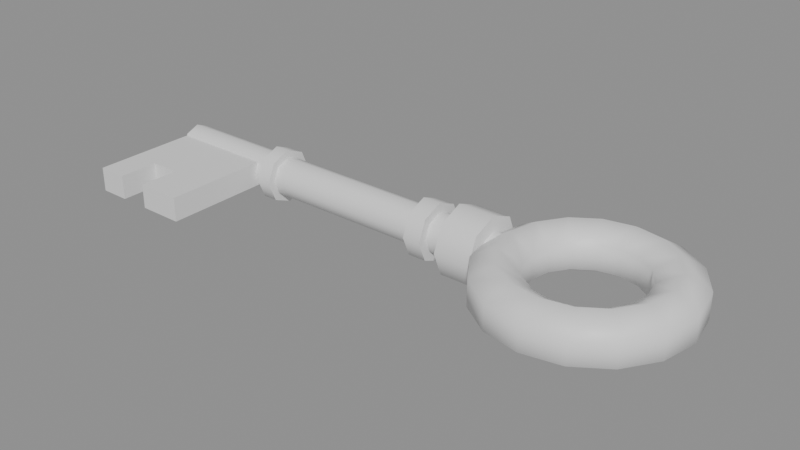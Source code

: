 # Source: Dice_box_key.blend  (saved by Blender 5.2.44; exported with 4.5.12 LTS)
import bpy
from mathutils import Matrix  # noqa: F401  (used for matrix-valued properties, if any)

bpy.ops.wm.read_factory_settings(use_empty=True)
scene = bpy.context.scene
scene.name = 'Scene'

# ---- materials (node trees are filled in below, after node groups)
mat_dice_box_key = bpy.data.materials.new('Dice box key')

# ---- material node trees
mat_dice_box_key.use_nodes = True; mat_dice_box_key.node_tree.nodes.clear()
_N = mat_dice_box_key.node_tree.nodes; _L = mat_dice_box_key.node_tree.links
n0 = _N.new('ShaderNodeBsdfPrincipled'); n0.name = 'Principled BSDF'; n0.location = (-200, 100)
n0.inputs[10].default_value = 0.005
n1 = _N.new('ShaderNodeOutputMaterial'); n1.name = 'Material Output'; n1.location = (200, 100)
_L.new(n0.outputs[0], n1.inputs[0])
n1.is_active_output = True

# ---- meshes
me_dice_box_key = bpy.data.meshes.new('Dice box key')
me_dice_box_key.from_pydata([(0.04599, 0.0, 0.02153), (0.04936, -0.01693, 0.02153), (0.05866, -0.01308, 0.02734), (0.05605, 0.0, 0.02734), (0.04599, 0.0, 0.009912), (0.04936, -0.01693, 0.009912), (0.05605, 0.0, 0.004102), (0.05866, -0.01308, 0.004102), (0.06612, 0.0, 0.009912), (0.06795, -0.009229, 0.009912), (0.06612, 0.0, 0.02153), (0.06795, -0.009229, 0.02153), (0.05895, -0.03129, 0.02153), (0.06607, -0.02417, 0.02734), (0.05895, -0.03129, 0.009912), (0.06607, -0.02417, 0.004102), (0.07318, -0.01705, 0.009912), (0.07318, -0.01705, 0.02153), (0.0733, -0.04088, 0.02153), (0.07715, -0.03158, 0.02734), (0.0733, -0.04088, 0.009912), (0.07715, -0.03158, 0.004102), (0.08101, -0.02228, 0.009912), (0.08101, -0.02228, 0.02153), (0.09023, -0.04424, 0.02153), (0.09023, -0.03418, 0.02734), (0.09023, -0.04424, 0.009912), (0.09023, -0.03418, 0.004102), (0.09023, -0.02412, 0.009912), (0.09023, -0.02412, 0.02153), (0.1072, -0.04088, 0.02153), (0.1033, -0.03158, 0.02734), (0.1072, -0.04088, 0.009912), (0.1033, -0.03158, 0.004102), (0.09946, -0.02228, 0.009912), (0.09946, -0.02228, 0.02153), (0.1215, -0.03129, 0.02153), (0.1144, -0.02417, 0.02734), (0.1215, -0.03129, 0.009912), (0.1144, -0.02417, 0.004102), (0.1073, -0.01705, 0.009912), (0.1073, -0.01705, 0.02153), (0.1311, -0.01693, 0.02153), (0.1218, -0.01308, 0.02734), (0.1311, -0.01693, 0.009912), (0.1218, -0.01308, 0.004102), (0.1125, -0.009229, 0.009912), (0.1125, -0.009229, 0.02153), (0.1345, -5.418e-18, 0.02153), (0.1244, -4.186e-18, 0.02734), (0.1345, -5.418e-18, 0.009912), (0.1244, -4.186e-18, 0.004102), (0.1143, -2.953e-18, 0.009912), (0.1143, -2.953e-18, 0.02153), (0.1311, 0.01693, 0.02153), (0.1218, 0.01308, 0.02734), (0.1311, 0.01693, 0.009912), (0.1218, 0.01308, 0.004102), (0.1125, 0.009229, 0.009912), (0.1125, 0.009229, 0.02153), (0.1215, 0.03129, 0.02153), (0.1144, 0.02417, 0.02734), (0.1215, 0.03129, 0.009912), (0.1144, 0.02417, 0.004102), (0.1073, 0.01705, 0.009912), (0.1073, 0.01705, 0.02153), (0.1072, 0.04088, 0.02153), (0.1033, 0.03158, 0.02734), (0.1072, 0.04088, 0.009912), (0.1033, 0.03158, 0.004102), (0.09946, 0.02228, 0.009912), (0.09946, 0.02228, 0.02153), (0.09023, 0.04424, 0.02153), (0.09023, 0.03418, 0.02734), (0.09023, 0.04424, 0.009912), (0.09023, 0.03418, 0.004102), (0.09023, 0.02412, 0.009912), (0.09023, 0.02412, 0.02153), (0.0733, 0.04088, 0.02153), (0.07715, 0.03158, 0.02734), (0.0733, 0.04088, 0.009912), (0.07715, 0.03158, 0.004102), (0.08101, 0.02228, 0.009912), (0.08101, 0.02228, 0.02153), (0.05895, 0.03129, 0.02153), (0.06607, 0.02417, 0.02734), (0.05895, 0.03129, 0.009912), (0.06607, 0.02417, 0.004102), (0.07318, 0.01705, 0.009912), (0.07318, 0.01705, 0.02153), (0.04936, 0.01693, 0.02153), (0.05866, 0.01308, 0.02734), (0.04936, 0.01693, 0.009912), (0.05866, 0.01308, 0.004102), (0.06795, 0.009229, 0.009912), (0.06795, 0.009229, 0.02153), (-0.123, 0.0, 0.02461), (-0.123, -0.006284, 0.02201), (0.05742, -0.006284, 0.02201), (0.05742, 0.0, 0.02461), (-0.123, -0.008887, 0.01572), (0.05742, -0.008887, 0.01572), (-0.123, -0.006284, 0.009439), (0.05742, -0.006284, 0.009439), (-0.123, -1.088e-18, 0.006836), (0.05742, -1.088e-18, 0.006836), (-0.123, 0.006284, 0.009439), (0.05742, 0.006284, 0.009439), (-0.123, 0.008887, 0.01572), (0.05742, 0.008887, 0.01572), (-0.123, 0.006284, 0.02201), (0.05742, 0.006284, 0.02201), (0.05742, 0.0, 0.02461), (0.05742, -0.006284, 0.02201), (0.05742, -0.008887, 0.01572), (0.05742, -0.006284, 0.009439), (0.05742, -1.088e-18, 0.006836), (0.05742, 0.006284, 0.009439), (0.05742, 0.008887, 0.01572), (0.05742, 0.006284, 0.02201), (-0.123, 0.006284, 0.02201), (-0.123, 0.008887, 0.01572), (-0.123, 0.006284, 0.009439), (-0.123, -1.088e-18, 0.006836), (-0.123, -0.006284, 0.009439), (-0.123, -0.008887, 0.01572), (-0.123, -0.006284, 0.02201), (-0.123, 0.0, 0.02461), (0.03145, 0.0, 0.03145), (0.03145, -0.01112, 0.02684), (0.04785, -0.01112, 0.02684), (0.04785, 0.0, 0.03145), (0.03145, -0.01572, 0.01572), (0.04785, -0.01572, 0.01572), (0.03145, -0.01112, 0.004605), (0.04785, -0.01112, 0.004605), (0.03145, -1.925e-18, 0.0), (0.04785, -1.925e-18, 0.0), (0.03145, 0.01112, 0.004605), (0.04785, 0.01112, 0.004605), (0.03145, 0.01572, 0.01572), (0.04785, 0.01572, 0.01572), (0.03145, 0.01112, 0.02684), (0.04785, 0.01112, 0.02684), (0.04785, 0.0, 0.03145), (0.04785, -0.01112, 0.02684), (0.04785, -0.01572, 0.01572), (0.04785, -0.01112, 0.004605), (0.04785, -1.925e-18, 0.0), (0.04785, 0.01112, 0.004605), (0.04785, 0.01572, 0.01572), (0.04785, 0.01112, 0.02684), (0.03145, 0.01112, 0.02684), (0.03145, 0.01572, 0.01572), (0.03145, 0.01112, 0.004605), (0.03145, -1.925e-18, 0.0), (0.03145, -0.01112, 0.004605), (0.03145, -0.01572, 0.01572), (0.03145, -0.01112, 0.02684), (0.03145, 0.0, 0.03145), (0.01367, 0.0, 0.02871), (0.01367, -0.009184, 0.02491), (0.02187, -0.009184, 0.02491), (0.02187, 0.0, 0.02871), (0.01367, -0.01299, 0.01572), (0.02187, -0.01299, 0.01572), (0.01367, -0.009184, 0.006539), (0.02187, -0.009184, 0.006539), (0.01367, -1.591e-18, 0.002734), (0.02187, -1.591e-18, 0.002734), (0.01367, 0.009184, 0.006539), (0.02187, 0.009184, 0.006539), (0.01367, 0.01299, 0.01572), (0.02187, 0.01299, 0.01572), (0.01367, 0.009184, 0.02491), (0.02187, 0.009184, 0.02491), (0.02187, 0.0, 0.02871), (0.02187, -0.009184, 0.02491), (0.02187, -0.01299, 0.01572), (0.02187, -0.009184, 0.006539), (0.02187, -1.591e-18, 0.002734), (0.02187, 0.009184, 0.006539), (0.02187, 0.01299, 0.01572), (0.02187, 0.009184, 0.02491), (0.01367, 0.009184, 0.02491), (0.01367, 0.01299, 0.01572), (0.01367, 0.009184, 0.006539), (0.01367, -1.591e-18, 0.002734), (0.01367, -0.009184, 0.006539), (0.01367, -0.01299, 0.01572), (0.01367, -0.009184, 0.02491), (0.01367, 0.0, 0.02871), (-0.06973, 0.0, 0.02803), (-0.06973, -0.008701, 0.02442), (-0.06289, -0.008701, 0.02442), (-0.06289, 0.0, 0.02803), (-0.06973, -0.0123, 0.01572), (-0.06289, -0.0123, 0.01572), (-0.06973, -0.008701, 0.007022), (-0.06289, -0.008701, 0.007022), (-0.06973, -1.507e-18, 0.003418), (-0.06289, -1.507e-18, 0.003418), (-0.06973, 0.008701, 0.007022), (-0.06289, 0.008701, 0.007022), (-0.06973, 0.0123, 0.01572), (-0.06289, 0.0123, 0.01572), (-0.06973, 0.008701, 0.02442), (-0.06289, 0.008701, 0.02442), (-0.06289, 0.0, 0.02803), (-0.06289, -0.008701, 0.02442), (-0.06289, -0.0123, 0.01572), (-0.06289, -0.008701, 0.007022), (-0.06289, -1.507e-18, 0.003418), (-0.06289, 0.008701, 0.007022), (-0.06289, 0.0123, 0.01572), (-0.06289, 0.008701, 0.02442), (-0.06973, 0.008701, 0.02442), (-0.06973, 0.0123, 0.01572), (-0.06973, 0.008701, 0.007022), (-0.06973, -1.507e-18, 0.003418), (-0.06973, -0.008701, 0.007022), (-0.06973, -0.0123, 0.01572), (-0.06973, -0.008701, 0.02442), (-0.06973, 0.0, 0.02803), (-0.0752, -0.004102, 0.02119), (-0.123, -0.004102, 0.02119), (-0.123, -0.05469, 0.02119), (-0.1094, -0.05469, 0.02119), (-0.1094, -0.03691, 0.02119), (-0.0957, -0.03691, 0.02119), (-0.0957, -0.05469, 0.02119), (-0.0752, -0.05469, 0.02119), (-0.0752, -0.05469, 0.01025), (-0.0957, -0.05469, 0.01025), (-0.0957, -0.03691, 0.01025), (-0.1094, -0.03691, 0.01025), (-0.1094, -0.05469, 0.01025), (-0.123, -0.05469, 0.01025), (-0.123, -0.004102, 0.01025), (-0.0752, -0.004102, 0.01025), (-0.0752, -0.004102, 0.01025), (-0.123, -0.004102, 0.01025), (-0.123, -0.004102, 0.02119), (-0.0752, -0.004102, 0.02119), (-0.123, -0.004102, 0.01025), (-0.123, -0.05469, 0.01025), (-0.123, -0.05469, 0.02119), (-0.123, -0.004102, 0.02119), (-0.123, -0.05469, 0.01025), (-0.1094, -0.05469, 0.01025), (-0.1094, -0.05469, 0.02119), (-0.123, -0.05469, 0.02119), (-0.1094, -0.05469, 0.01025), (-0.1094, -0.03691, 0.01025), (-0.1094, -0.03691, 0.02119), (-0.1094, -0.05469, 0.02119), (-0.1094, -0.03691, 0.01025), (-0.0957, -0.03691, 0.01025), (-0.0957, -0.03691, 0.02119), (-0.1094, -0.03691, 0.02119), (-0.0957, -0.03691, 0.01025), (-0.0957, -0.05469, 0.01025), (-0.0957, -0.05469, 0.02119), (-0.0957, -0.03691, 0.02119), (-0.0957, -0.05469, 0.01025), (-0.0752, -0.05469, 0.01025), (-0.0752, -0.05469, 0.02119), (-0.0957, -0.05469, 0.02119), (-0.0752, -0.05469, 0.01025), (-0.0752, -0.004102, 0.01025), (-0.0752, -0.004102, 0.02119), (-0.0752, -0.05469, 0.02119)], [], [(0, 1, 2, 3), (4, 5, 1, 0), (6, 7, 5, 4), (8, 9, 7, 6), (10, 11, 9, 8), (3, 2, 11, 10), (1, 12, 13, 2), (5, 14, 12, 1), (7, 15, 14, 5), (9, 16, 15, 7), (11, 17, 16, 9), (2, 13, 17, 11), (12, 18, 19, 13), (14, 20, 18, 12), (15, 21, 20, 14), (16, 22, 21, 15), (17, 23, 22, 16), (13, 19, 23, 17), (18, 24, 25, 19), (20, 26, 24, 18), (21, 27, 26, 20), (22, 28, 27, 21), (23, 29, 28, 22), (19, 25, 29, 23), (24, 30, 31, 25), (26, 32, 30, 24), (27, 33, 32, 26), (28, 34, 33, 27), (29, 35, 34, 28), (25, 31, 35, 29), (30, 36, 37, 31), (32, 38, 36, 30), (33, 39, 38, 32), (34, 40, 39, 33), (35, 41, 40, 34), (31, 37, 41, 35), (36, 42, 43, 37), (38, 44, 42, 36), (39, 45, 44, 38), (40, 46, 45, 39), (41, 47, 46, 40), (37, 43, 47, 41), (42, 48, 49, 43), (44, 50, 48, 42), (45, 51, 50, 44), (46, 52, 51, 45), (47, 53, 52, 46), (43, 49, 53, 47), (48, 54, 55, 49), (50, 56, 54, 48), (51, 57, 56, 50), (52, 58, 57, 51), (53, 59, 58, 52), (49, 55, 59, 53), (54, 60, 61, 55), (56, 62, 60, 54), (57, 63, 62, 56), (58, 64, 63, 57), (59, 65, 64, 58), (55, 61, 65, 59), (60, 66, 67, 61), (62, 68, 66, 60), (63, 69, 68, 62), (64, 70, 69, 63), (65, 71, 70, 64), (61, 67, 71, 65), (66, 72, 73, 67), (68, 74, 72, 66), (69, 75, 74, 68), (70, 76, 75, 69), (71, 77, 76, 70), (67, 73, 77, 71), (72, 78, 79, 73), (74, 80, 78, 72), (75, 81, 80, 74), (76, 82, 81, 75), (77, 83, 82, 76), (73, 79, 83, 77), (78, 84, 85, 79), (80, 86, 84, 78), (81, 87, 86, 80), (82, 88, 87, 81), (83, 89, 88, 82), (79, 85, 89, 83), (84, 90, 91, 85), (86, 92, 90, 84), (87, 93, 92, 86), (88, 94, 93, 87), (89, 95, 94, 88), (85, 91, 95, 89), (90, 0, 3, 91), (92, 4, 0, 90), (93, 6, 4, 92), (94, 8, 6, 93), (95, 10, 8, 94), (91, 3, 10, 95), (96, 97, 98, 99), (97, 100, 101, 98), (100, 102, 103, 101), (102, 104, 105, 103), (104, 106, 107, 105), (106, 108, 109, 107), (108, 110, 111, 109), (110, 96, 99, 111), (112, 113, 114, 115, 116, 117, 118, 119), (120, 121, 122, 123, 124, 125, 126, 127), (128, 129, 130, 131), (129, 132, 133, 130), (132, 134, 135, 133), (134, 136, 137, 135), (136, 138, 139, 137), (138, 140, 141, 139), (140, 142, 143, 141), (142, 128, 131, 143), (144, 145, 146, 147, 148, 149, 150, 151), (152, 153, 154, 155, 156, 157, 158, 159), (160, 161, 162, 163), (161, 164, 165, 162), (164, 166, 167, 165), (166, 168, 169, 167), (168, 170, 171, 169), (170, 172, 173, 171), (172, 174, 175, 173), (174, 160, 163, 175), (176, 177, 178, 179, 180, 181, 182, 183), (184, 185, 186, 187, 188, 189, 190, 191), (192, 193, 194, 195), (193, 196, 197, 194), (196, 198, 199, 197), (198, 200, 201, 199), (200, 202, 203, 201), (202, 204, 205, 203), (204, 206, 207, 205), (206, 192, 195, 207), (208, 209, 210, 211, 212, 213, 214, 215), (216, 217, 218, 219, 220, 221, 222, 223), (224, 225, 226, 227, 228, 229, 230, 231), (232, 233, 234, 235, 236, 237, 238, 239), (240, 241, 242, 243), (244, 245, 246, 247), (248, 249, 250, 251), (252, 253, 254, 255), (256, 257, 258, 259), (260, 261, 262, 263), (264, 265, 266, 267), (268, 269, 270, 271)])
me_dice_box_key.polygons.foreach_set('use_smooth', [1, 1, 1, 1, 1, 1, 1, 1, 1, 1, 1, 1, 1, 1, 1, 1, 1, 1, 1, 1, 1, 1, 1, 1, 1, 1, 1, 1, 1, 1, 1, 1, 1, 1, 1, 1, 1, 1, 1, 1, 1, 1, 1, 1, 1, 1, 1, 1, 1, 1, 1, 1, 1, 1, 1, 1, 1, 1, 1, 1, 1, 1, 1, 1, 1, 1, 1, 1, 1, 1, 1, 1, 1, 1, 1, 1, 1, 1, 1, 1, 1, 1, 1, 1, 1, 1, 1, 1, 1, 1, 1, 1, 1, 1, 1, 1, 1, 1, 1, 1, 1, 1, 1, 1, 0, 0, 1, 1, 1, 1, 1, 1, 1, 1, 0, 0, 1, 1, 1, 1, 1, 1, 1, 1, 0, 0, 1, 1, 1, 1, 1, 1, 1, 1, 0, 0, 0, 0, 0, 0, 0, 0, 0, 0, 0, 0])
_uv = me_dice_box_key.uv_layers.new(name='UVMap')
_uv.uv.foreach_set('vector', [0.2857, 0.9153, 0.3266, 0.9153, 0.3266, 0.9524, 0.2857, 0.9524, 0.2857, 0.8782, 0.3266, 0.8782, 0.3266, 0.9153, 0.2857, 0.9153, 0.2857, 0.8411, 0.3266, 0.8411, 0.3266, 0.8782, 0.2857, 0.8782, 0.2857, 0.804, 0.3266, 0.804, 0.3266, 0.8411, 0.2857, 0.8411, 0.2857, 0.7669, 0.3266, 0.7669, 0.3266, 0.804, 0.2857, 0.804, 0.2857, 0.7299, 0.3266, 0.7299, 0.3266, 0.7669, 0.2857, 0.7669, 0.3266, 0.9153, 0.3675, 0.9153, 0.3675, 0.9524, 0.3266, 0.9524, 0.3266, 0.8782, 0.3675, 0.8782, 0.3675, 0.9153, 0.3266, 0.9153, 0.3266, 0.8411, 0.3675, 0.8411, 0.3675, 0.8782, 0.3266, 0.8782, 0.3266, 0.804, 0.3675, 0.804, 0.3675, 0.8411, 0.3266, 0.8411, 0.3266, 0.7669, 0.3675, 0.7669, 0.3675, 0.804, 0.3266, 0.804, 0.3266, 0.7299, 0.3675, 0.7299, 0.3675, 0.7669, 0.3266, 0.7669, 0.3675, 0.9153, 0.4084, 0.9153, 0.4084, 0.9524, 0.3675, 0.9524, 0.3675, 0.8782, 0.4084, 0.8782, 0.4084, 0.9153, 0.3675, 0.9153, 0.3675, 0.8411, 0.4084, 0.8411, 0.4084, 0.8782, 0.3675, 0.8782, 0.3675, 0.804, 0.4084, 0.804, 0.4084, 0.8411, 0.3675, 0.8411, 0.3675, 0.7669, 0.4084, 0.7669, 0.4084, 0.804, 0.3675, 0.804, 0.3675, 0.7299, 0.4084, 0.7299, 0.4084, 0.7669, 0.3675, 0.7669, 0.4084, 0.9153, 0.4493, 0.9153, 0.4493, 0.9524, 0.4084, 0.9524, 0.4084, 0.8782, 0.4493, 0.8782, 0.4493, 0.9153, 0.4084, 0.9153, 0.4084, 0.8411, 0.4493, 0.8411, 0.4493, 0.8782, 0.4084, 0.8782, 0.4084, 0.804, 0.4493, 0.804, 0.4493, 0.8411, 0.4084, 0.8411, 0.4084, 0.7669, 0.4493, 0.7669, 0.4493, 0.804, 0.4084, 0.804, 0.4084, 0.7299, 0.4493, 0.7299, 0.4493, 0.7669, 0.4084, 0.7669, 0.4493, 0.9153, 0.4902, 0.9153, 0.4902, 0.9524, 0.4493, 0.9524, 0.4493, 0.8782, 0.4902, 0.8782, 0.4902, 0.9153, 0.4493, 0.9153, 0.4493, 0.8411, 0.4902, 0.8411, 0.4902, 0.8782, 0.4493, 0.8782, 0.4493, 0.804, 0.4902, 0.804, 0.4902, 0.8411, 0.4493, 0.8411, 0.4493, 0.7669, 0.4902, 0.7669, 0.4902, 0.804, 0.4493, 0.804, 0.4493, 0.7299, 0.4902, 0.7299, 0.4902, 0.7669, 0.4493, 0.7669, 0.4902, 0.9153, 0.5312, 0.9153, 0.5312, 0.9524, 0.4902, 0.9524, 0.4902, 0.8782, 0.5312, 0.8782, 0.5312, 0.9153, 0.4902, 0.9153, 0.4902, 0.8411, 0.5312, 0.8411, 0.5312, 0.8782, 0.4902, 0.8782, 0.4902, 0.804, 0.5312, 0.804, 0.5312, 0.8411, 0.4902, 0.8411, 0.4902, 0.7669, 0.5312, 0.7669, 0.5312, 0.804, 0.4902, 0.804, 0.4902, 0.7299, 0.5312, 0.7299, 0.5312, 0.7669, 0.4902, 0.7669, 0.5312, 0.9153, 0.5721, 0.9153, 0.5721, 0.9524, 0.5312, 0.9524, 0.5312, 0.8782, 0.5721, 0.8782, 0.5721, 0.9153, 0.5312, 0.9153, 0.5312, 0.8411, 0.5721, 0.8411, 0.5721, 0.8782, 0.5312, 0.8782, 0.5312, 0.804, 0.5721, 0.804, 0.5721, 0.8411, 0.5312, 0.8411, 0.5312, 0.7669, 0.5721, 0.7669, 0.5721, 0.804, 0.5312, 0.804, 0.5312, 0.7299, 0.5721, 0.7299, 0.5721, 0.7669, 0.5312, 0.7669, 0.5721, 0.9153, 0.613, 0.9153, 0.613, 0.9524, 0.5721, 0.9524, 0.5721, 0.8782, 0.613, 0.8782, 0.613, 0.9153, 0.5721, 0.9153, 0.5721, 0.8411, 0.613, 0.8411, 0.613, 0.8782, 0.5721, 0.8782, 0.5721, 0.804, 0.613, 0.804, 0.613, 0.8411, 0.5721, 0.8411, 0.5721, 0.7669, 0.613, 0.7669, 0.613, 0.804, 0.5721, 0.804, 0.5721, 0.7299, 0.613, 0.7299, 0.613, 0.7669, 0.5721, 0.7669, 0.613, 0.9153, 0.6539, 0.9153, 0.6539, 0.9524, 0.613, 0.9524, 0.613, 0.8782, 0.6539, 0.8782, 0.6539, 0.9153, 0.613, 0.9153, 0.613, 0.8411, 0.6539, 0.8411, 0.6539, 0.8782, 0.613, 0.8782, 0.613, 0.804, 0.6539, 0.804, 0.6539, 0.8411, 0.613, 0.8411, 0.613, 0.7669, 0.6539, 0.7669, 0.6539, 0.804, 0.613, 0.804, 0.613, 0.7299, 0.6539, 0.7299, 0.6539, 0.7669, 0.613, 0.7669, 0.6539, 0.9153, 0.6948, 0.9153, 0.6948, 0.9524, 0.6539, 0.9524, 0.6539, 0.8782, 0.6948, 0.8782, 0.6948, 0.9153, 0.6539, 0.9153, 0.6539, 0.8411, 0.6948, 0.8411, 0.6948, 0.8782, 0.6539, 0.8782, 0.6539, 0.804, 0.6948, 0.804, 0.6948, 0.8411, 0.6539, 0.8411, 0.6539, 0.7669, 0.6948, 0.7669, 0.6948, 0.804, 0.6539, 0.804, 0.6539, 0.7299, 0.6948, 0.7299, 0.6948, 0.7669, 0.6539, 0.7669, 0.6948, 0.9153, 0.7357, 0.9153, 0.7357, 0.9524, 0.6948, 0.9524, 0.6948, 0.8782, 0.7357, 0.8782, 0.7357, 0.9153, 0.6948, 0.9153, 0.6948, 0.8411, 0.7357, 0.8411, 0.7357, 0.8782, 0.6948, 0.8782, 0.6948, 0.804, 0.7357, 0.804, 0.7357, 0.8411, 0.6948, 0.8411, 0.6948, 0.7669, 0.7357, 0.7669, 0.7357, 0.804, 0.6948, 0.804, 0.6948, 0.7299, 0.7357, 0.7299, 0.7357, 0.7669, 0.6948, 0.7669, 0.7357, 0.9153, 0.7766, 0.9153, 0.7766, 0.9524, 0.7357, 0.9524, 0.7357, 0.8782, 0.7766, 0.8782, 0.7766, 0.9153, 0.7357, 0.9153, 0.7357, 0.8411, 0.7766, 0.8411, 0.7766, 0.8782, 0.7357, 0.8782, 0.7357, 0.804, 0.7766, 0.804, 0.7766, 0.8411, 0.7357, 0.8411, 0.7357, 0.7669, 0.7766, 0.7669, 0.7766, 0.804, 0.7357, 0.804, 0.7357, 0.7299, 0.7766, 0.7299, 0.7766, 0.7669, 0.7357, 0.7669, 0.7766, 0.9153, 0.8175, 0.9153, 0.8175, 0.9524, 0.7766, 0.9524, 0.7766, 0.8782, 0.8175, 0.8782, 0.8175, 0.9153, 0.7766, 0.9153, 0.7766, 0.8411, 0.8175, 0.8411, 0.8175, 0.8782, 0.7766, 0.8782, 0.7766, 0.804, 0.8175, 0.804, 0.8175, 0.8411, 0.7766, 0.8411, 0.7766, 0.7669, 0.8175, 0.7669, 0.8175, 0.804, 0.7766, 0.804, 0.7766, 0.7299, 0.8175, 0.7299, 0.8175, 0.7669, 0.7766, 0.7669, 0.8175, 0.9153, 0.8584, 0.9153, 0.8584, 0.9524, 0.8175, 0.9524, 0.8175, 0.8782, 0.8584, 0.8782, 0.8584, 0.9153, 0.8175, 0.9153, 0.8175, 0.8411, 0.8584, 0.8411, 0.8584, 0.8782, 0.8175, 0.8782, 0.8175, 0.804, 0.8584, 0.804, 0.8584, 0.8411, 0.8175, 0.8411, 0.8175, 0.7669, 0.8584, 0.7669, 0.8584, 0.804, 0.8175, 0.804, 0.8175, 0.7299, 0.8584, 0.7299, 0.8584, 0.7669, 0.8175, 0.7669, 0.8584, 0.9153, 0.8993, 0.9153, 0.8993, 0.9524, 0.8584, 0.9524, 0.8584, 0.8782, 0.8993, 0.8782, 0.8993, 0.9153, 0.8584, 0.9153, 0.8584, 0.8411, 0.8993, 0.8411, 0.8993, 0.8782, 0.8584, 0.8782, 0.8584, 0.804, 0.8993, 0.804, 0.8993, 0.8411, 0.8584, 0.8411, 0.8584, 0.7669, 0.8993, 0.7669, 0.8993, 0.804, 0.8584, 0.804, 0.8584, 0.7299, 0.8993, 0.7299, 0.8993, 0.7669, 0.8584, 0.7669, 0.8993, 0.9153, 0.9402, 0.9153, 0.9402, 0.9524, 0.8993, 0.9524, 0.8993, 0.8782, 0.9402, 0.8782, 0.9402, 0.9153, 0.8993, 0.9153, 0.8993, 0.8411, 0.9402, 0.8411, 0.9402, 0.8782, 0.8993, 0.8782, 0.8993, 0.804, 0.9402, 0.804, 0.9402, 0.8411, 0.8993, 0.8411, 0.8993, 0.7669, 0.9402, 0.7669, 0.9402, 0.804, 0.8993, 0.804, 0.8993, 0.7299, 0.9402, 0.7299, 0.9402, 0.7669, 0.8993, 0.7669, 0.04762, 0.4024, 0.06889, 0.4024, 0.06889, 0.9524, 0.04762, 0.9524, 0.06889, 0.4024, 0.09016, 0.4024, 0.09016, 0.9524, 0.06889, 0.9524, 0.09016, 0.4024, 0.1114, 0.4024, 0.1114, 0.9524, 0.09016, 0.9524, 0.1114, 0.4024, 0.1327, 0.4024, 0.1327, 0.9524, 0.1114, 0.9524, 0.1327, 0.4024, 0.154, 0.4024, 0.154, 0.9524, 0.1327, 0.9524, 0.154, 0.4024, 0.1752, 0.4024, 0.1752, 0.9524, 0.154, 0.9524, 0.1752, 0.4024, 0.1965, 0.4024, 0.1965, 0.9524, 0.1752, 0.9524, 0.1965, 0.4024, 0.2178, 0.4024, 0.2178, 0.9524, 0.1965, 0.9524, 0.1018, 0.09196, 0.09385, 0.07281, 0.0747, 0.06488, 0.05555, 0.07281, 0.04762, 0.09196, 0.05555, 0.1111, 0.0747, 0.119, 0.09385, 0.1111, 0.09385, 0.1111, 0.0747, 0.119, 0.05555, 0.1111, 0.04762, 0.09196, 0.05555, 0.07281, 0.0747, 0.06488, 0.09385, 0.07281, 0.1018, 0.09196, 0.6429, 0.2833, 0.6805, 0.2833, 0.6805, 0.3333, 0.6429, 0.3333, 0.6805, 0.2833, 0.7181, 0.2833, 0.7181, 0.3333, 0.6805, 0.3333, 0.7181, 0.2833, 0.7558, 0.2833, 0.7558, 0.3333, 0.7181, 0.3333, 0.7558, 0.2833, 0.7934, 0.2833, 0.7934, 0.3333, 0.7558, 0.3333, 0.7934, 0.2833, 0.831, 0.2833, 0.831, 0.3333, 0.7934, 0.3333, 0.831, 0.2833, 0.8687, 0.2833, 0.8687, 0.3333, 0.831, 0.3333, 0.8687, 0.2833, 0.9063, 0.2833, 0.9063, 0.3333, 0.8687, 0.3333, 0.9063, 0.2833, 0.9439, 0.2833, 0.9439, 0.3333, 0.9063, 0.3333, 0.572, 0.2854, 0.558, 0.2515, 0.5241, 0.2375, 0.4902, 0.2515, 0.4762, 0.2854, 0.4902, 0.3193, 0.5241, 0.3333, 0.558, 0.3193, 0.558, 0.3193, 0.5241, 0.3333, 0.4902, 0.3193, 0.4762, 0.2854, 0.4902, 0.2515, 0.5241, 0.2375, 0.558, 0.2515, 0.572, 0.2854, 0.6429, 0.3083, 0.6739, 0.3083, 0.6739, 0.3333, 0.6429, 0.3333, 0.6739, 0.3083, 0.705, 0.3083, 0.705, 0.3333, 0.6739, 0.3333, 0.705, 0.3083, 0.7361, 0.3083, 0.7361, 0.3333, 0.705, 0.3333, 0.7361, 0.3083, 0.7672, 0.3083, 0.7672, 0.3333, 0.7361, 0.3333, 0.7672, 0.3083, 0.7983, 0.3083, 0.7983, 0.3333, 0.7672, 0.3333, 0.7983, 0.3083, 0.8294, 0.3083, 0.8294, 0.3333, 0.7983, 0.3333, 0.8294, 0.3083, 0.8605, 0.3083, 0.8605, 0.3333, 0.8294, 0.3333, 0.8605, 0.3083, 0.8916, 0.3083, 0.8916, 0.3333, 0.8605, 0.3333, 0.5554, 0.2937, 0.5438, 0.2658, 0.5158, 0.2542, 0.4878, 0.2658, 0.4762, 0.2937, 0.4878, 0.3217, 0.5158, 0.3333, 0.5438, 0.3217, 0.5438, 0.3217, 0.5158, 0.3333, 0.4878, 0.3217, 0.4762, 0.2937, 0.4878, 0.2658, 0.5158, 0.2542, 0.5438, 0.2658, 0.5554, 0.2937, 0.6429, 0.3125, 0.6723, 0.3125, 0.6723, 0.3333, 0.6429, 0.3333, 0.6723, 0.3125, 0.7018, 0.3125, 0.7018, 0.3333, 0.6723, 0.3333, 0.7018, 0.3125, 0.7312, 0.3125, 0.7312, 0.3333, 0.7018, 0.3333, 0.7312, 0.3125, 0.7607, 0.3125, 0.7607, 0.3333, 0.7312, 0.3333, 0.7607, 0.3125, 0.7901, 0.3125, 0.7901, 0.3333, 0.7607, 0.3333, 0.7901, 0.3125, 0.8196, 0.3125, 0.8196, 0.3333, 0.7901, 0.3333, 0.8196, 0.3125, 0.849, 0.3125, 0.849, 0.3333, 0.8196, 0.3333, 0.849, 0.3125, 0.8785, 0.3125, 0.8785, 0.3333, 0.849, 0.3333, 0.5512, 0.2958, 0.5402, 0.2693, 0.5137, 0.2583, 0.4872, 0.2693, 0.4762, 0.2958, 0.4872, 0.3223, 0.5137, 0.3333, 0.5402, 0.3223, 0.5402, 0.3223, 0.5137, 0.3333, 0.4872, 0.3223, 0.4762, 0.2958, 0.4872, 0.2693, 0.5137, 0.2583, 0.5402, 0.2693, 0.5512, 0.2958, 0.04762, 0.1792, 0.1935, 0.1792, 0.1935, 0.3333, 0.1518, 0.3333, 0.1518, 0.2792, 0.1101, 0.2792, 0.1101, 0.3333, 0.04762, 0.3333, 0.2619, 0.3333, 0.3244, 0.3333, 0.3244, 0.2792, 0.3661, 0.2792, 0.3661, 0.3333, 0.4077, 0.3333, 0.4077, 0.1792, 0.2619, 0.1792, 0.1667, 0.08571, 0.3125, 0.08571, 0.3125, 0.119, 0.1667, 0.119, 0.3125, 0.08571, 0.4667, 0.08571, 0.4667, 0.119, 0.3125, 0.119, 0.4667, 0.08571, 0.5083, 0.08571, 0.5083, 0.119, 0.4667, 0.119, 0.5083, 0.08571, 0.5625, 0.08571, 0.5625, 0.119, 0.5083, 0.119, 0.5625, 0.08571, 0.6042, 0.08571, 0.6042, 0.119, 0.5625, 0.119, 0.6042, 0.08571, 0.6583, 0.08571, 0.6583, 0.119, 0.6042, 0.119, 0.6583, 0.08571, 0.7208, 0.08571, 0.7208, 0.119, 0.6583, 0.119, 0.7208, 0.08571, 0.875, 0.08571, 0.875, 0.119, 0.7208, 0.119])
me_dice_box_key.materials.append(mat_dice_box_key)
me_dice_box_key.update()

# ---- objects
ob_dice_box_key = bpy.data.objects.new('Dice box key', me_dice_box_key)

# ---- transforms, parenting, visibility, modifiers, constraints
ob_dice_box_key.location = (0.0, 0.0, 0.0)

# ---- collection membership
scene.collection.objects.link(ob_dice_box_key)

# ---- scene / render settings (as saved in the file)
scene.frame_start = 1; scene.frame_end = 250; scene.frame_set(1)
scene.render.engine = 'BLENDER_EEVEE_NEXT'
scene.render.bake_bias = 0.0
scene.render.bake_samples = 0
scene.render.compositor_device = 'GPU'
scene.eevee.use_volume_custom_range = False
scene.eevee.fast_gi_thickness_near = 0.1
scene.eevee.fast_gi_thickness_far = 0.0
scene.eevee.ray_tracing_options.screen_trace_thickness = 0.1
bpy.context.view_layer.update()

# ---- added for rendering (the .blend has no active camera and no usable light): camera, sun + grey world if the file has none
cam_auto = bpy.data.cameras.new('AutoCamera')
cam_auto.lens = 50.0
cam_auto.sensor_width = 36.0
cam_auto.clip_end = 1000.0
ob_auto_camera = bpy.data.objects.new('AutoCamera', cam_auto)
scene.collection.objects.link(ob_auto_camera)
ob_auto_camera.location = (0.262614, -0.3135, 0.221241)
ob_auto_camera.rotation_euler = (1.09748, -7.21219e-08, 0.694738)
scene.camera = ob_auto_camera
light_auto_sun = bpy.data.lights.new('AutoSun', 'SUN')
light_auto_sun.energy = 3.0
light_auto_sun.angle = 0.0523599
ob_auto_sun = bpy.data.objects.new('AutoSun', light_auto_sun)
scene.collection.objects.link(ob_auto_sun)
ob_auto_sun.rotation_euler = (0.872665, 0.174533, 0.523599)
if scene.world is None:
    world_auto = bpy.data.worlds.new('AutoWorld')
    world_auto.color = (0.3, 0.3, 0.3)
    scene.world = world_auto
bpy.context.view_layer.update()
